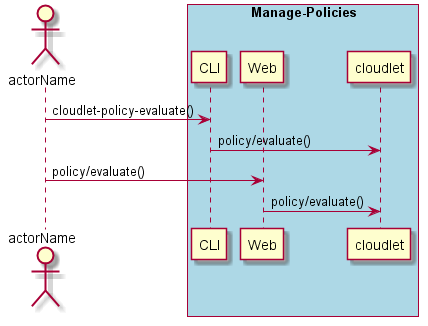

The diagram above was rendered by PlantUML. Its source (embedded in the PNG):
@startuml
Actor "actorName" as A

box "Manage-Policies" #lightblue
participant CLI as CLI
participant Web as Web
participant "cloudlet" as S
A -> CLI : cloudlet-policy-evaluate()
CLI -> S : policy/evaluate()
A -> Web : policy/evaluate()
Web -> S : policy/evaluate()
end box

@enduml